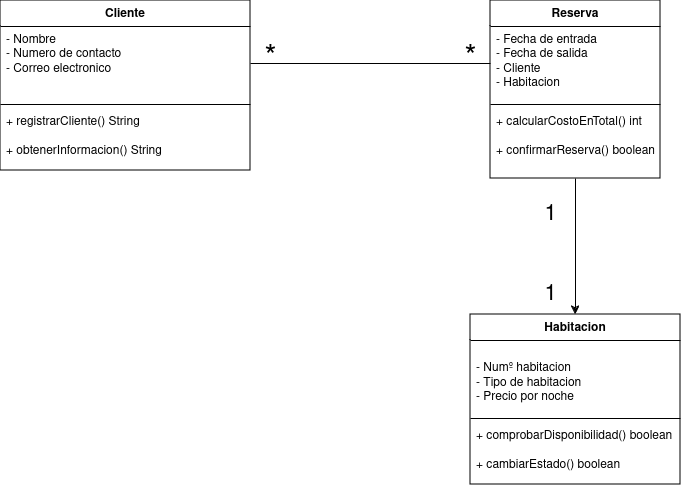

The diagram above was exported from draw.io. Its source (the exported page's mxGraphModel, read from the mxfile embedded in the PNG):
<mxGraphModel dx="1434" dy="750" grid="1" gridSize="10" guides="1" tooltips="1" connect="1" arrows="1" fold="1" page="1" pageScale="1" pageWidth="827" pageHeight="1169" math="0" shadow="0">
  <root>
    <mxCell id="0" />
    <mxCell id="1" parent="0" />
    <mxCell id="_NapVjMMYzX_zenbmupn-18" value="Habitacion" style="swimlane;fontStyle=1;align=center;verticalAlign=top;childLayout=stackLayout;horizontal=1;startSize=26;horizontalStack=0;resizeParent=1;resizeParentMax=0;resizeLast=0;collapsible=1;marginBottom=0;whiteSpace=wrap;html=1;" vertex="1" parent="1">
      <mxGeometry x="550" y="380" width="210" height="170" as="geometry" />
    </mxCell>
    <mxCell id="_NapVjMMYzX_zenbmupn-19" value="&lt;br&gt;&lt;div align=&quot;justify&quot;&gt;- Numº habitacion&lt;/div&gt;&lt;div align=&quot;left&quot;&gt;- Tipo de habitacion&lt;/div&gt;- Precio por noche" style="text;strokeColor=none;fillColor=none;align=left;verticalAlign=top;spacingLeft=4;spacingRight=4;overflow=hidden;rotatable=0;points=[[0,0.5],[1,0.5]];portConstraint=eastwest;whiteSpace=wrap;html=1;" vertex="1" parent="_NapVjMMYzX_zenbmupn-18">
      <mxGeometry y="26" width="210" height="74" as="geometry" />
    </mxCell>
    <mxCell id="_NapVjMMYzX_zenbmupn-20" value="" style="line;strokeWidth=1;fillColor=none;align=left;verticalAlign=middle;spacingTop=-1;spacingLeft=3;spacingRight=3;rotatable=0;labelPosition=right;points=[];portConstraint=eastwest;strokeColor=inherit;" vertex="1" parent="_NapVjMMYzX_zenbmupn-18">
      <mxGeometry y="100" width="210" height="8" as="geometry" />
    </mxCell>
    <mxCell id="_NapVjMMYzX_zenbmupn-21" value="&lt;div&gt;+ comprobarDisponibilidad() boolean&lt;br&gt;&lt;/div&gt;&lt;div&gt;&lt;br&gt;&lt;/div&gt;+ cambiarEstado() boolean" style="text;strokeColor=none;fillColor=none;align=left;verticalAlign=top;spacingLeft=4;spacingRight=4;overflow=hidden;rotatable=0;points=[[0,0.5],[1,0.5]];portConstraint=eastwest;whiteSpace=wrap;html=1;" vertex="1" parent="_NapVjMMYzX_zenbmupn-18">
      <mxGeometry y="108" width="210" height="62" as="geometry" />
    </mxCell>
    <mxCell id="_NapVjMMYzX_zenbmupn-22" value="Cliente" style="swimlane;fontStyle=1;align=center;verticalAlign=top;childLayout=stackLayout;horizontal=1;startSize=26;horizontalStack=0;resizeParent=1;resizeParentMax=0;resizeLast=0;collapsible=1;marginBottom=0;whiteSpace=wrap;html=1;" vertex="1" parent="1">
      <mxGeometry x="80" y="66" width="250" height="170" as="geometry" />
    </mxCell>
    <mxCell id="_NapVjMMYzX_zenbmupn-23" value="&lt;div&gt;- Nombre&lt;/div&gt;&lt;div&gt;- Numero de contacto&lt;/div&gt;&lt;div&gt;- Correo electronico&lt;br&gt;&lt;/div&gt;" style="text;strokeColor=none;fillColor=none;align=left;verticalAlign=top;spacingLeft=4;spacingRight=4;overflow=hidden;rotatable=0;points=[[0,0.5],[1,0.5]];portConstraint=eastwest;whiteSpace=wrap;html=1;" vertex="1" parent="_NapVjMMYzX_zenbmupn-22">
      <mxGeometry y="26" width="250" height="74" as="geometry" />
    </mxCell>
    <mxCell id="_NapVjMMYzX_zenbmupn-24" value="" style="line;strokeWidth=1;fillColor=none;align=left;verticalAlign=middle;spacingTop=-1;spacingLeft=3;spacingRight=3;rotatable=0;labelPosition=right;points=[];portConstraint=eastwest;strokeColor=inherit;" vertex="1" parent="_NapVjMMYzX_zenbmupn-22">
      <mxGeometry y="100" width="250" height="8" as="geometry" />
    </mxCell>
    <mxCell id="_NapVjMMYzX_zenbmupn-25" value="&lt;div&gt;+ registrarCliente() String&lt;/div&gt;&lt;div&gt;&lt;br&gt;&lt;/div&gt;&lt;div&gt;+ obtenerInformacion() String &lt;br&gt;&lt;/div&gt;" style="text;strokeColor=none;fillColor=none;align=left;verticalAlign=top;spacingLeft=4;spacingRight=4;overflow=hidden;rotatable=0;points=[[0,0.5],[1,0.5]];portConstraint=eastwest;whiteSpace=wrap;html=1;" vertex="1" parent="_NapVjMMYzX_zenbmupn-22">
      <mxGeometry y="108" width="250" height="62" as="geometry" />
    </mxCell>
    <mxCell id="_NapVjMMYzX_zenbmupn-34" style="edgeStyle=orthogonalEdgeStyle;rounded=0;orthogonalLoop=1;jettySize=auto;html=1;exitX=0.5;exitY=1;exitDx=0;exitDy=0;entryX=0.5;entryY=0;entryDx=0;entryDy=0;" edge="1" parent="1" source="_NapVjMMYzX_zenbmupn-26" target="_NapVjMMYzX_zenbmupn-18">
      <mxGeometry relative="1" as="geometry" />
    </mxCell>
    <mxCell id="_NapVjMMYzX_zenbmupn-26" value="Reserva" style="swimlane;fontStyle=1;align=center;verticalAlign=top;childLayout=stackLayout;horizontal=1;startSize=26;horizontalStack=0;resizeParent=1;resizeParentMax=0;resizeLast=0;collapsible=1;marginBottom=0;whiteSpace=wrap;html=1;" vertex="1" parent="1">
      <mxGeometry x="570" y="66" width="170" height="178" as="geometry" />
    </mxCell>
    <mxCell id="_NapVjMMYzX_zenbmupn-27" value="&lt;div&gt;- Fecha de entrada&lt;/div&gt;&lt;div&gt;- Fecha de salida&lt;/div&gt;&lt;div&gt;- Cliente&lt;/div&gt;&lt;div&gt;- Habitacion&lt;br&gt;&lt;/div&gt;" style="text;strokeColor=none;fillColor=none;align=left;verticalAlign=top;spacingLeft=4;spacingRight=4;overflow=hidden;rotatable=0;points=[[0,0.5],[1,0.5]];portConstraint=eastwest;whiteSpace=wrap;html=1;" vertex="1" parent="_NapVjMMYzX_zenbmupn-26">
      <mxGeometry y="26" width="170" height="74" as="geometry" />
    </mxCell>
    <mxCell id="_NapVjMMYzX_zenbmupn-28" value="" style="line;strokeWidth=1;fillColor=none;align=left;verticalAlign=middle;spacingTop=-1;spacingLeft=3;spacingRight=3;rotatable=0;labelPosition=right;points=[];portConstraint=eastwest;strokeColor=inherit;" vertex="1" parent="_NapVjMMYzX_zenbmupn-26">
      <mxGeometry y="100" width="170" height="8" as="geometry" />
    </mxCell>
    <mxCell id="_NapVjMMYzX_zenbmupn-29" value="&lt;div&gt;+ calcularCostoEnTotal() int&lt;/div&gt;&lt;div&gt;&lt;br&gt;&lt;/div&gt;&lt;div&gt;+ confirmarReserva() boolean&lt;br&gt;&lt;/div&gt;" style="text;strokeColor=none;fillColor=none;align=left;verticalAlign=top;spacingLeft=4;spacingRight=4;overflow=hidden;rotatable=0;points=[[0,0.5],[1,0.5]];portConstraint=eastwest;whiteSpace=wrap;html=1;" vertex="1" parent="_NapVjMMYzX_zenbmupn-26">
      <mxGeometry y="108" width="170" height="70" as="geometry" />
    </mxCell>
    <mxCell id="_NapVjMMYzX_zenbmupn-31" style="edgeStyle=orthogonalEdgeStyle;rounded=0;orthogonalLoop=1;jettySize=auto;html=1;entryX=0;entryY=0.5;entryDx=0;entryDy=0;endArrow=none;endFill=0;startArrow=none;startFill=0;" edge="1" parent="1" source="_NapVjMMYzX_zenbmupn-23" target="_NapVjMMYzX_zenbmupn-27">
      <mxGeometry relative="1" as="geometry" />
    </mxCell>
    <mxCell id="_NapVjMMYzX_zenbmupn-33" value="&lt;font style=&quot;font-size: 31px;&quot;&gt;*&lt;/font&gt;" style="text;html=1;align=center;verticalAlign=middle;resizable=0;points=[];autosize=1;strokeColor=none;fillColor=none;" vertex="1" parent="1">
      <mxGeometry x="530" y="100" width="40" height="50" as="geometry" />
    </mxCell>
    <mxCell id="_NapVjMMYzX_zenbmupn-36" value="&lt;font style=&quot;font-size: 22px;&quot;&gt;1&lt;/font&gt;" style="text;html=1;align=center;verticalAlign=middle;resizable=0;points=[];autosize=1;strokeColor=none;fillColor=none;" vertex="1" parent="1">
      <mxGeometry x="610" y="260" width="40" height="40" as="geometry" />
    </mxCell>
    <mxCell id="_NapVjMMYzX_zenbmupn-37" value="&lt;font style=&quot;font-size: 22px;&quot;&gt;1&lt;/font&gt;" style="text;html=1;align=center;verticalAlign=middle;resizable=0;points=[];autosize=1;strokeColor=none;fillColor=none;" vertex="1" parent="1">
      <mxGeometry x="610" y="340" width="40" height="40" as="geometry" />
    </mxCell>
    <mxCell id="_NapVjMMYzX_zenbmupn-38" value="&lt;font style=&quot;font-size: 31px;&quot;&gt;*&lt;/font&gt;" style="text;html=1;align=center;verticalAlign=middle;resizable=0;points=[];autosize=1;strokeColor=none;fillColor=none;" vertex="1" parent="1">
      <mxGeometry x="330" y="100" width="40" height="50" as="geometry" />
    </mxCell>
  </root>
</mxGraphModel>